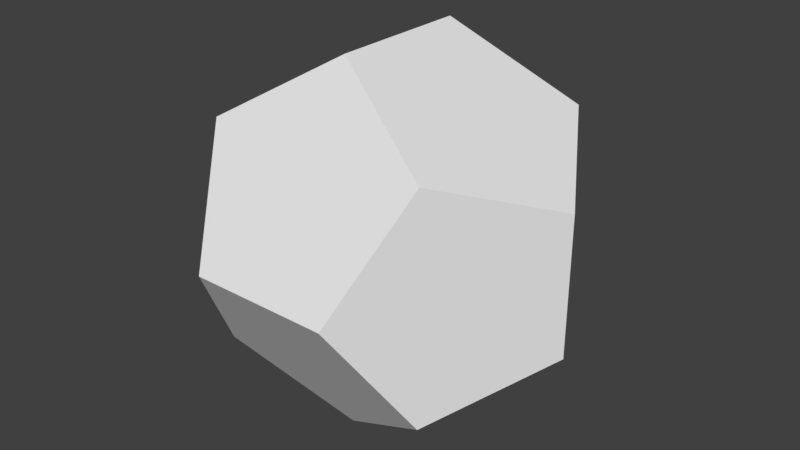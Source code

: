 # Source: 12SidedDice.blend  (saved by Blender 2.79.0; exported with 4.5.12 LTS)
import bpy
from mathutils import Matrix  # noqa: F401  (used for matrix-valued properties, if any)

bpy.ops.wm.read_factory_settings(use_empty=True)
scene = bpy.context.scene
scene.name = 'Scene'

# ---- collections
col_collection_1 = bpy.data.collections.new('Collection 1'); scene.collection.children.link(col_collection_1)

# ---- materials (node trees are filled in below, after node groups)
mat_material = bpy.data.materials.new('Material')
mat_material.alpha_threshold = 0.0
mat_material.use_transparent_shadow = False
mat_material.roughness = 0.5

# ---- material node trees

# ---- world
world_world = bpy.data.worlds.new('World'); scene.world = world_world
world_world.color = (0.05088, 0.05088, 0.05088)
world_world.use_sun_shadow = False
world_world.sun_shadow_jitter_overblur = 0.0
world_world.cycles.sampling_method = 'MANUAL'

# ---- meshes
me_solid_001 = bpy.data.meshes.new('Solid.001')
me_solid_001.from_pydata([(0.5774, 0.5774, 0.5774), (0.5774, 0.5774, -0.5774), (0.5774, -0.5774, 0.5774), (0.5774, -0.5774, -0.5774), (-0.5774, 0.5774, 0.5774), (-0.5774, 0.5774, -0.5774), (-0.5774, -0.5774, 0.5774), (-0.5774, -0.5774, -0.5774), (0.3568, 0.9342, 0.0), (-0.3568, 0.9342, 0.0), (0.3568, -0.9342, 0.0), (-0.3568, -0.9342, 0.0), (0.9342, 0.0, 0.3568), (0.9342, 0.0, -0.3568), (-0.9342, 0.0, 0.3568), (-0.9342, 0.0, -0.3568), (0.0, 0.3568, 0.9342), (0.0, -0.3568, 0.9342), (0.0, 0.3568, -0.9342), (0.0, -0.3568, -0.9342)], [], [(0, 8, 4, 16), (8, 9, 4), (0, 12, 1, 8), (12, 13, 1), (0, 16, 2, 12), (16, 17, 2), (8, 1, 5, 9), (1, 18, 5), (12, 2, 3, 13), (2, 10, 3), (16, 4, 6, 17), (4, 14, 6), (9, 5, 14, 4), (5, 15, 14), (6, 11, 2, 17), (11, 10, 2), (3, 19, 1, 13), (19, 18, 1), (7, 15, 18, 19), (15, 5, 18), (7, 11, 14, 15), (11, 6, 14), (7, 19, 10, 11), (19, 3, 10)])
_uv = me_solid_001.uv_layers.new(name='UVMap')
_uv.uv.foreach_set('vector', [0.3295, 0.1937, 0.3683, 0.3133, 0.1648, 0.3133, 0.2037, 0.1937, 0.3683, 0.3133, 0.2666, 0.3873, 0.1648, 0.3133, 0.3295, 0.1937, 0.4312, 0.1197, 0.4941, 0.3133, 0.3683, 0.3133, 0.4312, 0.1197, 0.533, 0.1937, 0.4941, 0.3133, 0.3295, 0.1937, 0.2037, 0.1937, 0.2666, 0.000102, 0.3683, 0.07405, 0.2037, 0.1937, 0.1648, 0.07405, 0.2666, 0.000102, 0.3683, 0.3133, 0.4701, 0.3873, 0.3054, 0.5069, 0.2666, 0.3873, 0.4701, 0.3873, 0.4312, 0.5069, 0.3054, 0.5069, 0.4225, 0.9999, 0.295, 0.9988, 0.3604, 0.8032, 0.463, 0.879, 0.295, 0.9988, 0.2567, 0.8772, 0.3604, 0.8032, 0.2037, 0.1937, 0.1648, 0.3133, 0.000102, 0.1937, 0.1019, 0.1197, 0.1648, 0.3133, 0.03898, 0.3133, 0.000102, 0.1937, 0.2666, 0.3873, 0.2277, 0.5069, 0.063, 0.3873, 0.1648, 0.3133, 0.2277, 0.5069, 0.1019, 0.5069, 0.063, 0.3873, 0.04424, 0.8658, 0.1546, 0.7943, 0.2094, 0.9999, 0.07808, 0.9928, 0.1546, 0.7943, 0.2567, 0.8772, 0.2094, 0.9999, 0.3604, 0.8032, 0.3182, 0.6959, 0.5074, 0.6554, 0.4883, 0.7868, 0.3182, 0.6959, 0.3894, 0.6037, 0.5074, 0.6554, 0.2056, 0.6774, 0.1953, 0.5516, 0.3894, 0.6037, 0.3182, 0.6959, 0.1953, 0.5516, 0.3113, 0.5071, 0.3894, 0.6037, 0.2056, 0.6774, 0.1546, 0.7943, 0.000102, 0.6574, 0.1101, 0.5927, 0.1546, 0.7943, 0.02759, 0.782, 0.000102, 0.6574, 0.2056, 0.6774, 0.3182, 0.6959, 0.2567, 0.8772, 0.1546, 0.7943, 0.3182, 0.6959, 0.3604, 0.8032, 0.2567, 0.8772])
me_solid_001.materials.append(mat_material)
me_solid_001.use_remesh_preserve_volume = False
me_solid_001.use_remesh_preserve_attributes = False
me_solid_001.use_mirror_vertex_groups = False
me_solid_001.update()

# ---- objects
ob_solid_001 = bpy.data.objects.new('Solid.001', me_solid_001)

# ---- transforms, parenting, visibility, modifiers, constraints
ob_solid_001.location = (0.0, 0.0, 0.0)
ob_solid_001.lineart.crease_threshold = 0.0

# ---- collection membership
col_collection_1.objects.link(ob_solid_001)

# ---- scene / render settings (as saved in the file)
scene.frame_start = 1; scene.frame_end = 250; scene.frame_set(1)
scene.render.engine = 'BLENDER_EEVEE_NEXT'
scene.render.resolution_percentage = 50
scene.render.dither_intensity = 0.0
scene.cycles.use_denoising = False
scene.cycles.samples = 128
scene.cycles.sampling_pattern = 'TABULATED_SOBOL'
scene.cycles.use_adaptive_sampling = False
scene.cycles.use_light_tree = False
scene.cycles.blur_glossy = 0.0
scene.cycles.sample_clamp_indirect = 0.0
scene.view_settings.view_transform = 'Standard'
bpy.context.view_layer.update()

# ---- added for rendering (the .blend has no active camera and no usable light): camera, sun
cam_auto = bpy.data.cameras.new('AutoCamera')
cam_auto.lens = 50.0
cam_auto.sensor_width = 36.0
cam_auto.clip_end = 1000.0
ob_auto_camera = bpy.data.objects.new('AutoCamera', cam_auto)
scene.collection.objects.link(ob_auto_camera)
ob_auto_camera.location = (2.99409, -3.59291, 2.39527)
ob_auto_camera.rotation_euler = (1.09748, -7.21219e-08, 0.694738)
scene.camera = ob_auto_camera
light_auto_sun = bpy.data.lights.new('AutoSun', 'SUN')
light_auto_sun.energy = 3.0
light_auto_sun.angle = 0.0523599
ob_auto_sun = bpy.data.objects.new('AutoSun', light_auto_sun)
scene.collection.objects.link(ob_auto_sun)
ob_auto_sun.rotation_euler = (0.872665, 0.174533, 0.523599)
bpy.context.view_layer.update()
